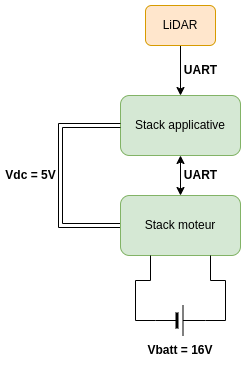

The diagram above was exported from draw.io. Its source (the exported page's mxGraphModel, read from the mxfile embedded in the PNG):
<mxGraphModel dx="1154" dy="1053" grid="1" gridSize="10" guides="1" tooltips="1" connect="1" arrows="1" fold="1" page="1" pageScale="1" pageWidth="827" pageHeight="1169" math="0" shadow="0">
  <root>
    <mxCell id="0" />
    <mxCell id="1" parent="0" />
    <mxCell id="DX50HSKgGVYC65Cm0pjD-1" value="Stack applicative" style="rounded=1;whiteSpace=wrap;html=1;fillColor=#d5e8d4;strokeColor=#82b366;" vertex="1" parent="1">
      <mxGeometry x="360" y="260" width="120" height="60" as="geometry" />
    </mxCell>
    <mxCell id="DX50HSKgGVYC65Cm0pjD-12" value="Vdc = 5V" style="edgeStyle=orthogonalEdgeStyle;rounded=0;orthogonalLoop=1;jettySize=auto;html=1;exitX=0;exitY=0.5;exitDx=0;exitDy=0;entryX=0;entryY=0.5;entryDx=0;entryDy=0;shape=link;labelBackgroundColor=none;fontSize=12;fontStyle=1" edge="1" parent="1" source="DX50HSKgGVYC65Cm0pjD-2" target="DX50HSKgGVYC65Cm0pjD-1">
      <mxGeometry y="30" relative="1" as="geometry">
        <Array as="points">
          <mxPoint x="300" y="390" />
          <mxPoint x="300" y="290" />
        </Array>
        <mxPoint as="offset" />
      </mxGeometry>
    </mxCell>
    <mxCell id="DX50HSKgGVYC65Cm0pjD-2" value="Stack moteur" style="rounded=1;whiteSpace=wrap;html=1;fillColor=#d5e8d4;strokeColor=#82b366;" vertex="1" parent="1">
      <mxGeometry x="360" y="360" width="120" height="60" as="geometry" />
    </mxCell>
    <mxCell id="DX50HSKgGVYC65Cm0pjD-4" value="UART" style="edgeStyle=orthogonalEdgeStyle;rounded=0;orthogonalLoop=1;jettySize=auto;html=1;exitX=0.5;exitY=1;exitDx=0;exitDy=0;entryX=0.5;entryY=0;entryDx=0;entryDy=0;fontStyle=1;fontSize=12;labelBackgroundColor=none;" edge="1" parent="1" source="DX50HSKgGVYC65Cm0pjD-3" target="DX50HSKgGVYC65Cm0pjD-1">
      <mxGeometry y="20" relative="1" as="geometry">
        <mxPoint as="offset" />
      </mxGeometry>
    </mxCell>
    <mxCell id="DX50HSKgGVYC65Cm0pjD-3" value="LiDAR" style="rounded=1;whiteSpace=wrap;html=1;fillColor=#ffe6cc;strokeColor=#d79b00;" vertex="1" parent="1">
      <mxGeometry x="385" y="170" width="70" height="40" as="geometry" />
    </mxCell>
    <mxCell id="DX50HSKgGVYC65Cm0pjD-5" value="UART" style="endArrow=classic;startArrow=classic;html=1;rounded=0;exitX=0.5;exitY=0;exitDx=0;exitDy=0;entryX=0.5;entryY=1;entryDx=0;entryDy=0;fontSize=12;fontStyle=1;fontColor=default;labelBackgroundColor=none;" edge="1" parent="1" source="DX50HSKgGVYC65Cm0pjD-2" target="DX50HSKgGVYC65Cm0pjD-1">
      <mxGeometry y="-20" width="50" height="50" relative="1" as="geometry">
        <mxPoint x="490" y="390" as="sourcePoint" />
        <mxPoint x="540" y="340" as="targetPoint" />
        <mxPoint as="offset" />
      </mxGeometry>
    </mxCell>
    <mxCell id="DX50HSKgGVYC65Cm0pjD-7" style="edgeStyle=orthogonalEdgeStyle;rounded=0;orthogonalLoop=1;jettySize=auto;html=1;exitX=1;exitY=0.5;exitDx=0;exitDy=0;exitPerimeter=0;entryX=0.75;entryY=1;entryDx=0;entryDy=0;endArrow=none;endFill=0;" edge="1" parent="1" source="DX50HSKgGVYC65Cm0pjD-6" target="DX50HSKgGVYC65Cm0pjD-2">
      <mxGeometry relative="1" as="geometry" />
    </mxCell>
    <mxCell id="DX50HSKgGVYC65Cm0pjD-8" style="edgeStyle=orthogonalEdgeStyle;rounded=0;orthogonalLoop=1;jettySize=auto;html=1;exitX=0;exitY=0.5;exitDx=0;exitDy=0;exitPerimeter=0;entryX=0.25;entryY=1;entryDx=0;entryDy=0;endArrow=none;endFill=0;" edge="1" parent="1" source="DX50HSKgGVYC65Cm0pjD-6" target="DX50HSKgGVYC65Cm0pjD-2">
      <mxGeometry relative="1" as="geometry" />
    </mxCell>
    <mxCell id="DX50HSKgGVYC65Cm0pjD-6" value="" style="verticalLabelPosition=bottom;shadow=0;dashed=0;align=center;fillColor=strokeColor;html=1;verticalAlign=top;strokeWidth=1;shape=mxgraph.electrical.miscellaneous.monocell_battery;" vertex="1" parent="1">
      <mxGeometry x="395" y="470" width="50" height="30" as="geometry" />
    </mxCell>
    <mxCell id="DX50HSKgGVYC65Cm0pjD-9" value="Vbatt = 16V" style="text;html=1;align=center;verticalAlign=middle;whiteSpace=wrap;rounded=0;fontStyle=1" vertex="1" parent="1">
      <mxGeometry x="375" y="500" width="90" height="30" as="geometry" />
    </mxCell>
  </root>
</mxGraphModel>